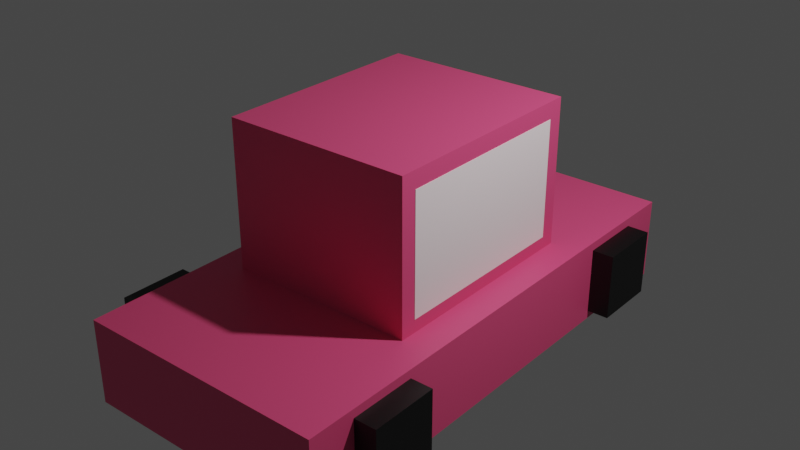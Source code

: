 # Source: untitled.blend  (saved by Blender 3.0.42; exported with 4.5.12 LTS)
import bpy
from mathutils import Matrix  # noqa: F401  (used for matrix-valued properties, if any)

bpy.ops.wm.read_factory_settings(use_empty=True)
scene = bpy.context.scene
scene.name = 'Scene'

# ---- collections
col_collection = bpy.data.collections.new('Collection'); scene.collection.children.link(col_collection)

# ---- materials (node trees are filled in below, after node groups)
mat_material_009 = bpy.data.materials.new('Material.009')
mat_material_009.use_transparent_shadow = False
mat_material_007 = bpy.data.materials.new('Material.007')
mat_material_007.use_transparent_shadow = False
mat_material_002 = bpy.data.materials.new('Material.002')
mat_material_002.use_transparent_shadow = False

# ---- material node trees
mat_material_009.use_nodes = True; mat_material_009.node_tree.nodes.clear()
_N = mat_material_009.node_tree.nodes; _L = mat_material_009.node_tree.links
n0 = _N.new('ShaderNodeBsdfPrincipled'); n0.name = 'Principled BSDF'; n0.location = (10, 300)
n0.distribution = 'GGX'
n0.subsurface_method = 'RANDOM_WALK_SKIN'
n0.inputs[0].default_value = (0.8, 0.07643, 0.2088, 1.0)
n0.inputs[3].default_value = 1.45
n0.inputs[27].default_value = (0.0, 0.0, 0.0, 1.0)
n0.inputs[28].default_value = 1.0
n1 = _N.new('ShaderNodeOutputMaterial'); n1.name = 'Material Output'; n1.location = (300, 300)
_L.new(n0.outputs[0], n1.inputs[0])
n1.is_active_output = True
mat_material_007.use_nodes = True; mat_material_007.node_tree.nodes.clear()
_N = mat_material_007.node_tree.nodes; _L = mat_material_007.node_tree.links
n0 = _N.new('ShaderNodeBsdfPrincipled'); n0.name = 'Principled BSDF'; n0.location = (10, 300)
n0.distribution = 'GGX'
n0.subsurface_method = 'RANDOM_WALK_SKIN'
n0.inputs[0].default_value = (0.0, 0.0, 0.0, 1.0)
n0.inputs[3].default_value = 1.45
n0.inputs[27].default_value = (0.0, 0.0, 0.0, 1.0)
n0.inputs[28].default_value = 1.0
n1 = _N.new('ShaderNodeOutputMaterial'); n1.name = 'Material Output'; n1.location = (300, 300)
_L.new(n0.outputs[0], n1.inputs[0])
n1.is_active_output = True
mat_material_002.use_nodes = True; mat_material_002.node_tree.nodes.clear()
_N = mat_material_002.node_tree.nodes; _L = mat_material_002.node_tree.links
n0 = _N.new('ShaderNodeBsdfPrincipled'); n0.name = 'Principled BSDF'; n0.location = (10, 300)
n0.distribution = 'GGX'
n0.subsurface_method = 'RANDOM_WALK_SKIN'
n0.inputs[0].default_value = (1.0, 0.8795, 0.9069, 1.0)
n0.inputs[3].default_value = 1.45
n0.inputs[27].default_value = (0.0, 0.0, 0.0, 1.0)
n0.inputs[28].default_value = 1.0
n1 = _N.new('ShaderNodeOutputMaterial'); n1.name = 'Material Output'; n1.location = (300, 300)
_L.new(n0.outputs[0], n1.inputs[0])
n1.is_active_output = True

# ---- world
world_world = bpy.data.worlds.new('World'); scene.world = world_world
world_world.use_nodes = True; world_world.node_tree.nodes.clear()
_N = world_world.node_tree.nodes; _L = world_world.node_tree.links
n0 = _N.new('ShaderNodeOutputWorld'); n0.name = 'World Output'; n0.location = (300, 300)
n1 = _N.new('ShaderNodeBackground'); n1.name = 'Background'; n1.location = (10, 300)
n1.inputs[0].default_value = (0.05088, 0.05088, 0.05088, 1.0)
_L.new(n1.outputs[0], n0.inputs[0])
n0.is_active_output = True
world_world.color = (0.05088, 0.05088, 0.05088)
world_world.use_sun_shadow = False
world_world.sun_shadow_jitter_overblur = 0.0

# ---- lights
light_light = bpy.data.lights.new('Light', 'POINT')
light_light.transmission_factor = 0.0
light_light.energy = 1000.0
light_light.shadow_soft_size = 0.1
light_light.shadow_maximum_resolution = 0.006
light_light.use_absolute_resolution = True

# ---- meshes
me_cube_014 = bpy.data.meshes.new('Cube.014')
me_cube_014.from_pydata([(-1.0, -1.0, -1.0), (-1.0, -1.0, 1.0), (-1.0, 1.0, -1.0), (-1.0, 1.0, 1.0), (1.0, -1.0, -1.0), (1.0, -1.0, 1.0), (1.0, 1.0, -1.0), (1.0, 1.0, 1.0)], [], [(0, 1, 3, 2), (2, 3, 7, 6), (6, 7, 5, 4), (4, 5, 1, 0), (2, 6, 4, 0), (7, 3, 1, 5)])
_uv = me_cube_014.uv_layers.new(name='UVMap')
_uv.uv.foreach_set('vector', [0.375, 0.0, 0.625, 0.0, 0.625, 0.25, 0.375, 0.25, 0.375, 0.25, 0.625, 0.25, 0.625, 0.5, 0.375, 0.5, 0.375, 0.5, 0.625, 0.5, 0.625, 0.75, 0.375, 0.75, 0.375, 0.75, 0.625, 0.75, 0.625, 1.0, 0.375, 1.0, 0.125, 0.5, 0.375, 0.5, 0.375, 0.75, 0.125, 0.75, 0.625, 0.5, 0.875, 0.5, 0.875, 0.75, 0.625, 0.75])
me_cube_014.materials.append(mat_material_009)
me_cube_014.use_remesh_fix_poles = True
me_cube_014.use_remesh_preserve_attributes = False
me_cube_014.update()
me_cube_016 = bpy.data.meshes.new('Cube.016')
me_cube_016.from_pydata([(-1.0, -1.0, -1.0), (-1.0, -1.0, 1.0), (-1.0, 1.0, -1.0), (-1.0, 1.0, 1.0), (1.0, -1.0, -1.0), (1.0, -1.0, 1.0), (1.0, 1.0, -1.0), (1.0, 1.0, 1.0)], [], [(0, 1, 3, 2), (2, 3, 7, 6), (6, 7, 5, 4), (4, 5, 1, 0), (2, 6, 4, 0), (7, 3, 1, 5)])
_uv = me_cube_016.uv_layers.new(name='UVMap')
_uv.uv.foreach_set('vector', [0.375, 0.0, 0.625, 0.0, 0.625, 0.25, 0.375, 0.25, 0.375, 0.25, 0.625, 0.25, 0.625, 0.5, 0.375, 0.5, 0.375, 0.5, 0.625, 0.5, 0.625, 0.75, 0.375, 0.75, 0.375, 0.75, 0.625, 0.75, 0.625, 1.0, 0.375, 1.0, 0.125, 0.5, 0.375, 0.5, 0.375, 0.75, 0.125, 0.75, 0.625, 0.5, 0.875, 0.5, 0.875, 0.75, 0.625, 0.75])
me_cube_016.materials.append(mat_material_009)
me_cube_016.use_remesh_fix_poles = True
me_cube_016.use_remesh_preserve_attributes = False
me_cube_016.update()
me_cube_017 = bpy.data.meshes.new('Cube.017')
me_cube_017.from_pydata([(-1.0, -1.0, -1.0), (-1.0, -1.0, 1.0), (-1.0, 1.0, -1.0), (-1.0, 1.0, 1.0), (1.0, -1.0, -1.0), (1.0, -1.0, 1.0), (1.0, 1.0, -1.0), (1.0, 1.0, 1.0)], [], [(0, 1, 3, 2), (2, 3, 7, 6), (6, 7, 5, 4), (4, 5, 1, 0), (2, 6, 4, 0), (7, 3, 1, 5)])
_uv = me_cube_017.uv_layers.new(name='UVMap')
_uv.uv.foreach_set('vector', [0.375, 0.0, 0.625, 0.0, 0.625, 0.25, 0.375, 0.25, 0.375, 0.25, 0.625, 0.25, 0.625, 0.5, 0.375, 0.5, 0.375, 0.5, 0.625, 0.5, 0.625, 0.75, 0.375, 0.75, 0.375, 0.75, 0.625, 0.75, 0.625, 1.0, 0.375, 1.0, 0.125, 0.5, 0.375, 0.5, 0.375, 0.75, 0.125, 0.75, 0.625, 0.5, 0.875, 0.5, 0.875, 0.75, 0.625, 0.75])
me_cube_017.materials.append(mat_material_007)
me_cube_017.use_remesh_fix_poles = True
me_cube_017.use_remesh_preserve_attributes = False
me_cube_017.update()
me_cube_018 = bpy.data.meshes.new('Cube.018')
me_cube_018.from_pydata([(-1.0, -1.0, -1.0), (-1.0, -1.0, 1.0), (-1.0, 1.0, -1.0), (-1.0, 1.0, 1.0), (1.0, -1.0, -1.0), (1.0, -1.0, 1.0), (1.0, 1.0, -1.0), (1.0, 1.0, 1.0)], [], [(0, 1, 3, 2), (2, 3, 7, 6), (6, 7, 5, 4), (4, 5, 1, 0), (2, 6, 4, 0), (7, 3, 1, 5)])
_uv = me_cube_018.uv_layers.new(name='UVMap')
_uv.uv.foreach_set('vector', [0.375, 0.0, 0.625, 0.0, 0.625, 0.25, 0.375, 0.25, 0.375, 0.25, 0.625, 0.25, 0.625, 0.5, 0.375, 0.5, 0.375, 0.5, 0.625, 0.5, 0.625, 0.75, 0.375, 0.75, 0.375, 0.75, 0.625, 0.75, 0.625, 1.0, 0.375, 1.0, 0.125, 0.5, 0.375, 0.5, 0.375, 0.75, 0.125, 0.75, 0.625, 0.5, 0.875, 0.5, 0.875, 0.75, 0.625, 0.75])
me_cube_018.materials.append(mat_material_007)
me_cube_018.use_remesh_fix_poles = True
me_cube_018.use_remesh_preserve_attributes = False
me_cube_018.update()
me_cube_019 = bpy.data.meshes.new('Cube.019')
me_cube_019.from_pydata([(-1.0, -1.0, -1.0), (-1.0, -1.0, 1.0), (-1.0, 1.0, -1.0), (-1.0, 1.0, 1.0), (1.0, -1.0, -1.0), (1.0, -1.0, 1.0), (1.0, 1.0, -1.0), (1.0, 1.0, 1.0)], [], [(0, 1, 3, 2), (2, 3, 7, 6), (6, 7, 5, 4), (4, 5, 1, 0), (2, 6, 4, 0), (7, 3, 1, 5)])
_uv = me_cube_019.uv_layers.new(name='UVMap')
_uv.uv.foreach_set('vector', [0.375, 0.0, 0.625, 0.0, 0.625, 0.25, 0.375, 0.25, 0.375, 0.25, 0.625, 0.25, 0.625, 0.5, 0.375, 0.5, 0.375, 0.5, 0.625, 0.5, 0.625, 0.75, 0.375, 0.75, 0.375, 0.75, 0.625, 0.75, 0.625, 1.0, 0.375, 1.0, 0.125, 0.5, 0.375, 0.5, 0.375, 0.75, 0.125, 0.75, 0.625, 0.5, 0.875, 0.5, 0.875, 0.75, 0.625, 0.75])
me_cube_019.materials.append(mat_material_007)
me_cube_019.use_remesh_fix_poles = True
me_cube_019.use_remesh_preserve_attributes = False
me_cube_019.update()
me_cube_020 = bpy.data.meshes.new('Cube.020')
me_cube_020.from_pydata([(-1.0, -1.0, -1.0), (-1.0, -1.0, 1.0), (-1.0, 1.0, -1.0), (-1.0, 1.0, 1.0), (1.0, -1.0, -1.0), (1.0, -1.0, 1.0), (1.0, 1.0, -1.0), (1.0, 1.0, 1.0)], [], [(0, 1, 3, 2), (2, 3, 7, 6), (6, 7, 5, 4), (4, 5, 1, 0), (2, 6, 4, 0), (7, 3, 1, 5)])
_uv = me_cube_020.uv_layers.new(name='UVMap')
_uv.uv.foreach_set('vector', [0.375, 0.0, 0.625, 0.0, 0.625, 0.25, 0.375, 0.25, 0.375, 0.25, 0.625, 0.25, 0.625, 0.5, 0.375, 0.5, 0.375, 0.5, 0.625, 0.5, 0.625, 0.75, 0.375, 0.75, 0.375, 0.75, 0.625, 0.75, 0.625, 1.0, 0.375, 1.0, 0.125, 0.5, 0.375, 0.5, 0.375, 0.75, 0.125, 0.75, 0.625, 0.5, 0.875, 0.5, 0.875, 0.75, 0.625, 0.75])
me_cube_020.materials.append(mat_material_007)
me_cube_020.use_remesh_fix_poles = True
me_cube_020.use_remesh_preserve_attributes = False
me_cube_020.update()
me_cube_021 = bpy.data.meshes.new('Cube.021')
me_cube_021.from_pydata([(-1.0, -1.0, -1.0), (-1.0, -1.0, 1.0), (-1.0, 1.0, -1.0), (-1.0, 1.0, 1.0), (1.0, -1.0, -1.0), (1.0, -1.0, 1.0), (1.0, 1.0, -1.0), (1.0, 1.0, 1.0)], [], [(0, 1, 3, 2), (2, 3, 7, 6), (6, 7, 5, 4), (4, 5, 1, 0), (2, 6, 4, 0), (7, 3, 1, 5)])
_uv = me_cube_021.uv_layers.new(name='UVMap')
_uv.uv.foreach_set('vector', [0.375, 0.0, 0.625, 0.0, 0.625, 0.25, 0.375, 0.25, 0.375, 0.25, 0.625, 0.25, 0.625, 0.5, 0.375, 0.5, 0.375, 0.5, 0.625, 0.5, 0.625, 0.75, 0.375, 0.75, 0.375, 0.75, 0.625, 0.75, 0.625, 1.0, 0.375, 1.0, 0.125, 0.5, 0.375, 0.5, 0.375, 0.75, 0.125, 0.75, 0.625, 0.5, 0.875, 0.5, 0.875, 0.75, 0.625, 0.75])
me_cube_021.materials.append(mat_material_002)
me_cube_021.use_remesh_fix_poles = True
me_cube_021.use_remesh_preserve_attributes = False
me_cube_021.update()

# ---- objects
ob_light = bpy.data.objects.new('Light', light_light)
ob_cube = bpy.data.objects.new('Cube', me_cube_014)
ob_cube_001 = bpy.data.objects.new('Cube.001', me_cube_016)
ob_cube_002 = bpy.data.objects.new('Cube.002', me_cube_017)
ob_cube_003 = bpy.data.objects.new('Cube.003', me_cube_018)
ob_cube_004 = bpy.data.objects.new('Cube.004', me_cube_019)
ob_cube_005 = bpy.data.objects.new('Cube.005', me_cube_020)
ob_cube_006 = bpy.data.objects.new('Cube.006', me_cube_021)

# ---- transforms, parenting, visibility, modifiers, constraints
ob_light.location = (4.076, 1.005, 5.904)
ob_light.rotation_euler = (0.6503, 0.05522, 1.866)
ob_light.lock_rotations_4d = False
ob_light.empty_display_type = 'ARROWS'
ob_light.color = (0.0, 0.0, 0.0, 0.0)
ob_light.lineart.crease_threshold = 0.0
ob_cube.location = (0.0, 0.0, 0.0)
ob_cube.scale = (1.323, 2.657, 0.4442)
ob_cube_001.location = (0.0, 0.0, 1.0)
ob_cube_001.scale = (0.9963, 1.166, 1.0)
ob_cube_002.location = (1.2, -1.8, 0.0)
ob_cube_002.scale = (0.3542, 0.3542, 0.3542)
ob_cube_003.location = (1.2, 1.8, 0.0)
ob_cube_003.scale = (0.3542, 0.3542, 0.3542)
ob_cube_004.location = (-1.2, 1.8, 0.0)
ob_cube_004.scale = (0.3542, 0.3542, 0.3542)
ob_cube_005.location = (-1.2, -1.8, 0.0)
ob_cube_005.scale = (0.3542, 0.3542, 0.3542)
ob_cube_006.location = (0.0, 0.0, 1.2)
ob_cube_006.scale = (1.0, 1.0, 0.6213)

# ---- collection membership
col_collection.objects.link(ob_light)
col_collection.objects.link(ob_cube)
col_collection.objects.link(ob_cube_001)
col_collection.objects.link(ob_cube_002)
col_collection.objects.link(ob_cube_003)
col_collection.objects.link(ob_cube_004)
col_collection.objects.link(ob_cube_005)
col_collection.objects.link(ob_cube_006)

# ---- scene / render settings (as saved in the file)
scene.frame_start = 1; scene.frame_end = 250; scene.frame_set(1)
scene.render.engine = 'BLENDER_EEVEE_NEXT'
scene.cycles.sampling_pattern = 'TABULATED_SOBOL'
scene.cycles.use_light_tree = False
scene.view_settings.view_transform = 'Filmic'
bpy.context.view_layer.update()

# ---- added for rendering (the .blend has no active camera): camera
cam_auto = bpy.data.cameras.new('AutoCamera')
cam_auto.lens = 50.0
cam_auto.sensor_width = 36.0
cam_auto.clip_end = 1000.0
ob_auto_camera = bpy.data.objects.new('AutoCamera', cam_auto)
scene.collection.objects.link(ob_auto_camera)
ob_auto_camera.location = (6.12891, -7.3547, 5.68103)
ob_auto_camera.rotation_euler = (1.09748, -7.21219e-08, 0.694738)
scene.camera = ob_auto_camera
bpy.context.view_layer.update()
